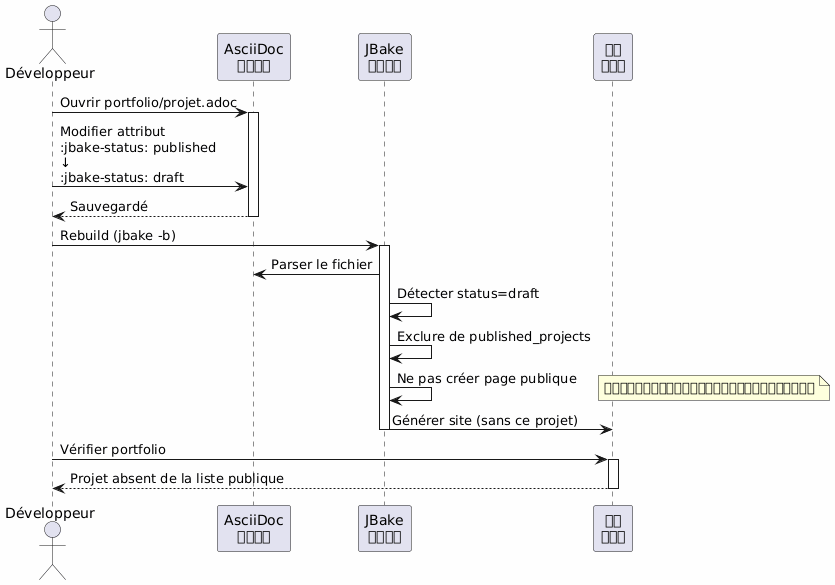

The diagram above was rendered by PlantUML. Its source (embedded in the PNG):
@startuml
skinparam backgroundColor #FEFEFE
actor Développeur as dev
participant "AsciiDoc\nファイル" as file
participant "JBake\nエンジン" as jbake
participant "静的\nサイト" as site

dev -> file : Ouvrir portfolio/projet.adoc
activate file

dev -> file : Modifier attribut\n:jbake-status: published\n↓\n:jbake-status: draft

file --> dev : Sauvegardé
deactivate file

dev -> jbake : Rebuild (jbake -b)
activate jbake
jbake -> file : Parser le fichier
jbake -> jbake : Détecter status=draft
jbake -> jbake : Exclure de published_projects
jbake -> jbake : Ne pas créer page publique
note right
プロジェクトはまだ存在していますが、公開されていません
end note
jbake -> site : Générer site (sans ce projet)
deactivate jbake

dev -> site : Vérifier portfolio
activate site
site --> dev : Projet absent de la liste publique
deactivate site
@enduml